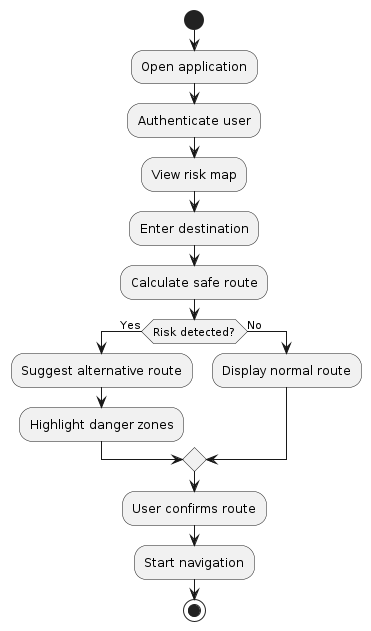

The diagram above was rendered by PlantUML. Its source (embedded in the PNG):
@startuml
start
:Open application;
:Authenticate user;
:View risk map;
:Enter destination;
:Calculate safe route;
if (Risk detected?) then (Yes)
  :Suggest alternative route;
  :Highlight danger zones;
else (No)
  :Display normal route;
endif
:User confirms route;
:Start navigation;
stop
@enduml